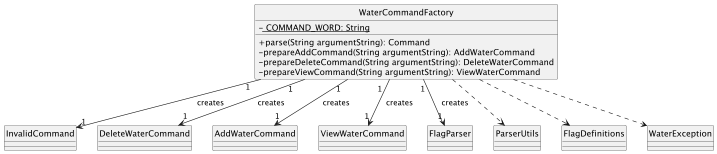

The diagram above was rendered by PlantUML. Its source (embedded in the PNG):
@startuml
skinparam classAttributeIconSize 0
hide circle

class WaterCommandFactory {
  - <u> COMMAND_WORD: String

  + parse(String argumentString): Command
  - prepareAddCommand(String argumentString): AddWaterCommand
  - prepareDeleteCommand(String argumentString): DeleteWaterCommand
  - prepareViewCommand(String argumentString): ViewWaterCommand
}

WaterCommandFactory "1" --> "1" InvalidCommand : "  creates"
WaterCommandFactory "1" --> "1" DeleteWaterCommand : "  creates"
WaterCommandFactory "1" --> "1" AddWaterCommand : "  creates"
WaterCommandFactory "1  " --> "1" ViewWaterCommand : "  creates"
WaterCommandFactory "1" -->  "1" FlagParser : "  creates"

WaterCommandFactory ..> ParserUtils
WaterCommandFactory ..> FlagDefinitions
WaterCommandFactory ..> WaterException

@enduml